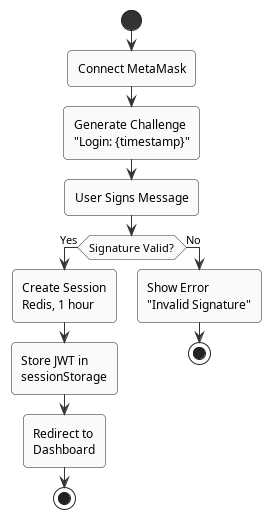

The diagram above was rendered by PlantUML. Its source (embedded in the PNG):
@startuml
skinparam activity {
    DiamondBackgroundColor white
    DiamondBorderColor #333333
    DiamondFontSize 11
    BarColor #333333
    StartColor #333333
    EndColor #333333
    BackgroundColor #FAFAFA
    ArrowColor #333333
}

skinparam roundcorner 8
skinparam arrowsize 10

start
:Connect MetaMask;
:Generate Challenge\n"Login: {timestamp}";
:User Signs Message;

if (Signature Valid?) then (Yes)
    :Create Session\nRedis, 1 hour;
    :Store JWT in\nsessionStorage;
    :Redirect to\nDashboard;
    stop
else (No)
    :Show Error\n"Invalid Signature";
    stop
endif

@enduml